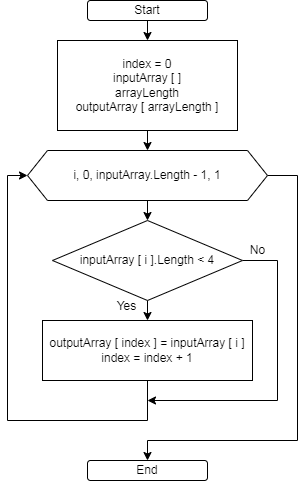

The diagram above was exported from draw.io. Its source (the exported page's mxGraphModel, read from the mxfile embedded in the PNG):
<mxGraphModel dx="1118" dy="550" grid="1" gridSize="10" guides="1" tooltips="1" connect="1" arrows="1" fold="1" page="1" pageScale="1" pageWidth="827" pageHeight="1169" math="0" shadow="0">
  <root>
    <mxCell id="0" />
    <mxCell id="1" parent="0" />
    <mxCell id="2" value="" style="edgeStyle=none;rounded=0;html=1;" parent="1" source="3" target="5" edge="1">
      <mxGeometry relative="1" as="geometry" />
    </mxCell>
    <mxCell id="3" value="Start" style="rounded=1;whiteSpace=wrap;html=1;" parent="1" vertex="1">
      <mxGeometry x="320" y="20" width="120" height="20" as="geometry" />
    </mxCell>
    <mxCell id="4" value="" style="edgeStyle=none;rounded=0;html=1;entryX=0.5;entryY=0;entryDx=0;entryDy=0;" parent="1" source="5" target="8" edge="1">
      <mxGeometry relative="1" as="geometry" />
    </mxCell>
    <mxCell id="5" value="index = 0&lt;br&gt;inputArray [ ]&lt;br&gt;arrayLength&lt;br&gt;outputArray [ arrayLength ]" style="rounded=0;whiteSpace=wrap;html=1;" parent="1" vertex="1">
      <mxGeometry x="290" y="60" width="180" height="90" as="geometry" />
    </mxCell>
    <mxCell id="6" value="" style="edgeStyle=none;rounded=0;html=1;" parent="1" source="8" target="11" edge="1">
      <mxGeometry relative="1" as="geometry" />
    </mxCell>
    <mxCell id="7" style="edgeStyle=none;html=1;exitX=1;exitY=0.5;exitDx=0;exitDy=0;entryX=0.5;entryY=0;entryDx=0;entryDy=0;rounded=0;" parent="1" source="8" target="16" edge="1">
      <mxGeometry relative="1" as="geometry">
        <Array as="points">
          <mxPoint x="530" y="195" />
          <mxPoint x="530" y="460" />
          <mxPoint x="380" y="460" />
        </Array>
      </mxGeometry>
    </mxCell>
    <mxCell id="8" value="i, 0, inputArray.Length - 1, 1" style="shape=hexagon;perimeter=hexagonPerimeter2;whiteSpace=wrap;html=1;fixedSize=1;" parent="1" vertex="1">
      <mxGeometry x="260" y="170" width="240" height="50" as="geometry" />
    </mxCell>
    <mxCell id="9" value="" style="edgeStyle=none;rounded=0;html=1;" parent="1" source="11" target="13" edge="1">
      <mxGeometry relative="1" as="geometry" />
    </mxCell>
    <mxCell id="10" style="edgeStyle=none;rounded=0;html=1;exitX=1;exitY=0.5;exitDx=0;exitDy=0;" parent="1" source="11" edge="1">
      <mxGeometry relative="1" as="geometry">
        <mxPoint x="380" y="420" as="targetPoint" />
        <Array as="points">
          <mxPoint x="510" y="280" />
          <mxPoint x="510" y="420" />
        </Array>
      </mxGeometry>
    </mxCell>
    <mxCell id="11" value="inputArray [ i ].Length &amp;lt; 4" style="rhombus;whiteSpace=wrap;html=1;" parent="1" vertex="1">
      <mxGeometry x="285" y="240" width="190" height="80" as="geometry" />
    </mxCell>
    <mxCell id="12" style="edgeStyle=none;html=1;exitX=0.5;exitY=1;exitDx=0;exitDy=0;entryX=0;entryY=0.5;entryDx=0;entryDy=0;rounded=0;" parent="1" source="13" target="8" edge="1">
      <mxGeometry relative="1" as="geometry">
        <Array as="points">
          <mxPoint x="380" y="440" />
          <mxPoint x="240" y="440" />
          <mxPoint x="240" y="195" />
        </Array>
      </mxGeometry>
    </mxCell>
    <mxCell id="13" value="outputArray [ index ] = inputArray [ i ]&lt;br&gt;index = index + 1" style="rounded=0;whiteSpace=wrap;html=1;" parent="1" vertex="1">
      <mxGeometry x="275" y="340" width="210" height="60" as="geometry" />
    </mxCell>
    <mxCell id="14" value="Yes" style="text;html=1;align=center;verticalAlign=middle;resizable=0;points=[];autosize=1;strokeColor=none;fillColor=none;" parent="1" vertex="1">
      <mxGeometry x="339" y="316" width="40" height="20" as="geometry" />
    </mxCell>
    <mxCell id="15" value="No" style="text;html=1;align=center;verticalAlign=middle;resizable=0;points=[];autosize=1;strokeColor=none;fillColor=none;" parent="1" vertex="1">
      <mxGeometry x="475" y="260" width="30" height="20" as="geometry" />
    </mxCell>
    <mxCell id="16" value="End" style="rounded=1;whiteSpace=wrap;html=1;" parent="1" vertex="1">
      <mxGeometry x="320" y="480" width="120" height="20" as="geometry" />
    </mxCell>
  </root>
</mxGraphModel>